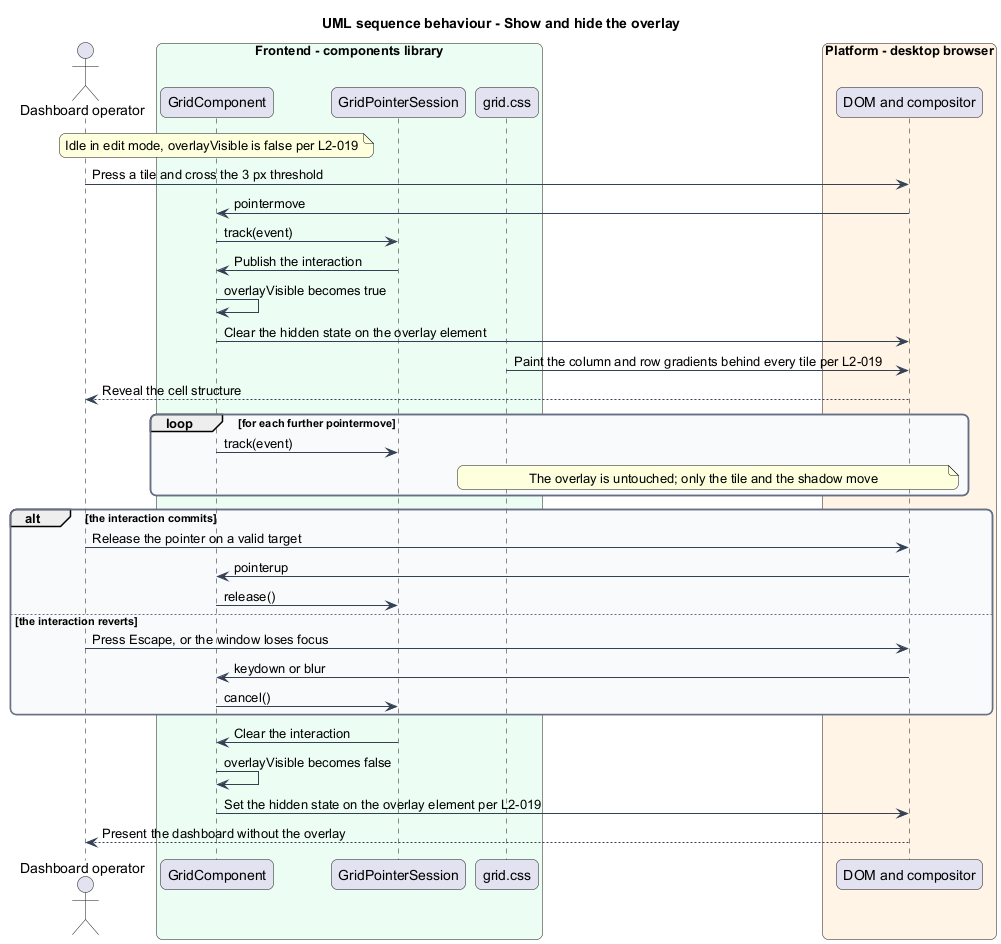

The diagram above was rendered by PlantUML. Its source (embedded in the PNG):
@startuml
title UML sequence behaviour - Show and hide the overlay
skinparam backgroundColor #FFFFFF
skinparam shadowing false
skinparam roundcorner 12
skinparam defaultFontName Arial
skinparam ArrowColor #344054
skinparam rectangle {
  BorderColor #344054
  FontColor #101828
}
skinparam package {
  BorderColor #667085
  FontColor #101828
  BackgroundColor #F9FAFB
}
actor "Dashboard operator" as actor
box "Frontend - components library" #ECFDF3
  participant "GridComponent" as grid
  participant "GridPointerSession" as session
  participant "grid.css" as styles
end box
box "Platform - desktop browser" #FFF4E5
  participant "DOM and compositor" as dom
end box

note over grid : Idle in edit mode, overlayVisible is false per L2-019
actor -> dom : Press a tile and cross the 3 px threshold
dom -> grid : pointermove
grid -> session : track(event)
session -> grid : Publish the interaction
grid -> grid : overlayVisible becomes true
grid -> dom : Clear the hidden state on the overlay element
styles -> dom : Paint the column and row gradients behind every tile per L2-019
dom --> actor : Reveal the cell structure

loop for each further pointermove
  grid -> session : track(event)
  note over styles, dom : The overlay is untouched; only the tile and the shadow move
end

alt the interaction commits
  actor -> dom : Release the pointer on a valid target
  dom -> grid : pointerup
  grid -> session : release()
else the interaction reverts
  actor -> dom : Press Escape, or the window loses focus
  dom -> grid : keydown or blur
  grid -> session : cancel()
end
session -> grid : Clear the interaction
grid -> grid : overlayVisible becomes false
grid -> dom : Set the hidden state on the overlay element per L2-019
dom --> actor : Present the dashboard without the overlay
@enduml